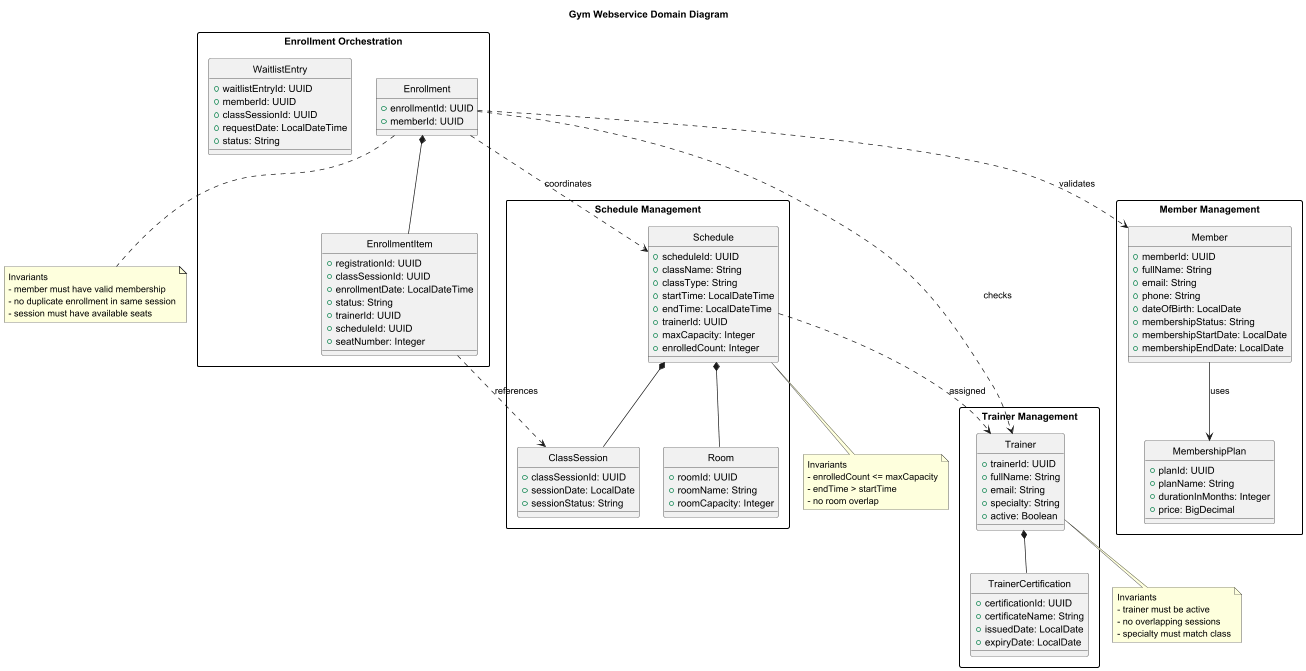

The diagram above was rendered by PlantUML. Its source (embedded in the PNG):
@startuml
title Gym Webservice Domain Diagram

hide circle
skinparam packageStyle rectangle
skinparam shadowing false

package "Member Management" {
  class Member {
    +memberId: UUID
    +fullName: String
    +email: String
    +phone: String
    +dateOfBirth: LocalDate
    +membershipStatus: String
    +membershipStartDate: LocalDate
    +membershipEndDate: LocalDate
  }

  class MembershipPlan {
    +planId: UUID
    +planName: String
    +durationInMonths: Integer
    +price: BigDecimal
  }

  Member --> MembershipPlan : uses
}

package "Trainer Management" {
  class Trainer {
    +trainerId: UUID
    +fullName: String
    +email: String
    +specialty: String
    +active: Boolean
  }

  class TrainerCertification {
    +certificationId: UUID
    +certificateName: String
    +issuedDate: LocalDate
    +expiryDate: LocalDate
  }

  Trainer *-- TrainerCertification
}

package "Schedule Management" {
  class Schedule {
    +scheduleId: UUID
    +className: String
    +classType: String
    +startTime: LocalDateTime
    +endTime: LocalDateTime
    +trainerId: UUID
    +maxCapacity: Integer
    +enrolledCount: Integer
  }

  class Room {
    +roomId: UUID
    +roomName: String
    +roomCapacity: Integer
  }

  class ClassSession {
    +classSessionId: UUID
    +sessionDate: LocalDate
    +sessionStatus: String
  }

  Schedule *-- Room
  Schedule *-- ClassSession
}

package "Enrollment Orchestration" {
  class Enrollment {
    +enrollmentId: UUID
    +memberId: UUID
  }

  class EnrollmentItem {
    +registrationId: UUID
    +classSessionId: UUID
    +enrollmentDate: LocalDateTime
    +status: String
    +trainerId: UUID
    +scheduleId: UUID
    +seatNumber: Integer
  }

  class WaitlistEntry {
    +waitlistEntryId: UUID
    +memberId: UUID
    +classSessionId: UUID
    +requestDate: LocalDateTime
    +status: String
  }

  Enrollment *-- EnrollmentItem
}

Enrollment ..> Member : validates
Enrollment ..> Trainer : checks
Enrollment ..> Schedule : coordinates
EnrollmentItem ..> ClassSession : references
Schedule ..> Trainer : assigned

note bottom of Enrollment
  Invariants
  - member must have valid membership
  - no duplicate enrollment in same session
  - session must have available seats
end note

note bottom of Schedule
  Invariants
  - enrolledCount <= maxCapacity
  - endTime > startTime
  - no room overlap
end note

note bottom of Trainer
  Invariants
  - trainer must be active
  - no overlapping sessions
  - specialty must match class
end note

@enduml